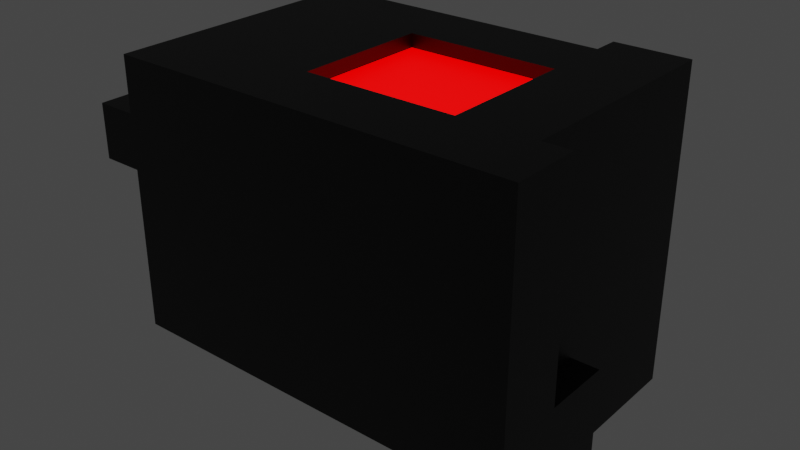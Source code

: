 # Source: testbuildingdiff.blend  (saved by Blender 3.3.6; exported with 4.5.12 LTS)
import bpy
from mathutils import Matrix  # noqa: F401  (used for matrix-valued properties, if any)

bpy.ops.wm.read_factory_settings(use_empty=True)
scene = bpy.context.scene
scene.name = 'Scene'

# ---- collections
col_collection = bpy.data.collections.new('Collection'); scene.collection.children.link(col_collection)

# ---- materials (node trees are filled in below, after node groups)
mat_material = bpy.data.materials.new('Material')
mat_material.alpha_threshold = 0.0
mat_material.use_transparent_shadow = False
mat_material.roughness = 0.5
mat_material.line_color = (0.0, 0.0, 0.0, 1.0)
mat_material_001 = bpy.data.materials.new('Material.001')
mat_material_001.use_transparent_shadow = False

# ---- material node trees
mat_material.use_nodes = True; mat_material.node_tree.nodes.clear()
_N = mat_material.node_tree.nodes; _L = mat_material.node_tree.links
n0 = _N.new('ShaderNodeOutputMaterial'); n0.name = 'Material Output'; n0.location = (300, 300)
n1 = _N.new('ShaderNodeBsdfPrincipled'); n1.name = 'Principled BSDF'; n1.location = (10, 300)
n1.distribution = 'GGX'
n1.subsurface_method = 'RANDOM_WALK_SKIN'
n1.inputs[0].default_value = (0.0, 0.0, 0.0, 1.0)
n1.inputs[3].default_value = 1.45
n1.inputs[27].default_value = (0.0, 0.0, 0.0, 1.0)
n1.inputs[28].default_value = 1.0
_L.new(n1.outputs[0], n0.inputs[0])
n0.is_active_output = True
mat_material_001.use_nodes = True; mat_material_001.node_tree.nodes.clear()
_N = mat_material_001.node_tree.nodes; _L = mat_material_001.node_tree.links
n0 = _N.new('ShaderNodeBsdfPrincipled'); n0.name = 'Principled BSDF'; n0.location = (10, 300)
n0.distribution = 'GGX'
n0.subsurface_method = 'RANDOM_WALK_SKIN'
n0.inputs[0].default_value = (1.0, 0.0, 0.0, 1.0)
n0.inputs[3].default_value = 1.45
n0.inputs[27].default_value = (1.0, 0.0, 0.0, 1.0)
n0.inputs[28].default_value = 2.0
n1 = _N.new('ShaderNodeOutputMaterial'); n1.name = 'Material Output'; n1.location = (300, 300)
_L.new(n0.outputs[0], n1.inputs[0])
n1.is_active_output = True

# ---- world
world_world = bpy.data.worlds.new('World'); scene.world = world_world
world_world.use_nodes = True; world_world.node_tree.nodes.clear()
_N = world_world.node_tree.nodes; _L = world_world.node_tree.links
n0 = _N.new('ShaderNodeOutputWorld'); n0.name = 'World Output'; n0.location = (300, 300)
n1 = _N.new('ShaderNodeBackground'); n1.name = 'Background'; n1.location = (10, 300)
n1.inputs[0].default_value = (0.05088, 0.05088, 0.05088, 1.0)
_L.new(n1.outputs[0], n0.inputs[0])
n0.is_active_output = True
world_world.color = (0.05088, 0.05088, 0.05088)
world_world.use_sun_shadow = False
world_world.sun_shadow_jitter_overblur = 0.0

# ---- meshes
me_cube = bpy.data.meshes.new('Cube')
me_cube.from_pydata([(1.0, 0.8, 2.0), (1.0, 0.8, 0.0), (1.0, -1.2, 2.0), (1.0, -1.2, 0.0), (-1.0, 0.8, 2.0), (-1.0, 0.8, 0.0), (-1.0, -1.2, 2.0), (-1.0, -1.2, 0.0), (-1.0, 0.4, 0.0), (-1.0, 0.0, 0.0), (-1.0, -0.4, 0.0), (-1.0, -0.8, 0.0), (1.0, 0.4, 2.0), (1.0, 0.0, 2.0), (1.0, -0.4, 2.0), (1.0, -0.8, 2.0), (-1.0, -0.8, 2.0), (-1.0, -0.4, 2.0), (-1.0, 0.0, 2.0), (-1.0, 0.4, 2.0), (1.0, -0.8, 0.0), (1.0, -0.4, 0.0), (1.0, 0.0, 0.0), (1.0, 0.4, 0.0), (1.0, 0.8, 1.5), (1.0, 0.8, 1.0), (-1.0, -1.2, 0.5), (-1.0, -1.2, 1.0), (-1.0, -1.2, 1.5), (1.0, -1.2, 1.5), (1.0, -1.2, 1.0), (1.0, -1.2, 0.5), (-1.0, 0.8, 1.5), (-1.0, 0.8, 1.0), (-1.0, 0.8, 0.5), (1.0, 0.4, 1.5), (1.0, 0.4, 1.0), (1.0, 0.4, 0.5), (1.0, 0.0, 1.5), (1.0, 0.0, 1.0), (1.0, 0.0, 0.5), (1.0, -0.4, 1.5), (1.0, -0.4, 1.0), (1.0, -0.4, 0.5), (1.0, -0.8, 1.5), (1.0, -0.8, 1.0), (1.0, -0.8, 0.5), (-1.0, -0.8, 1.5), (-1.0, -0.8, 1.0), (-1.0, -0.8, 0.5), (-1.0, -0.4, 1.5), (-1.0, -0.4, 1.0), (-1.0, -0.4, 0.5), (-1.0, 0.0, 1.5), (-1.0, 0.0, 1.0), (-1.0, 0.0, 0.5), (-1.0, 0.4, 1.5), (-1.0, 0.4, 1.0), (-1.0, 0.4, 0.5), (-1.214, -0.4, 0.0), (-1.214, -0.8, 0.0), (-1.214, -0.8, 0.5), (-1.214, -0.4, 0.5), (-1.214, -0.8, 1.5), (-1.214, -0.8, 1.0), (-1.214, -0.4, 1.5), (-1.214, -0.4, 1.0), (0.6, 0.8, 0.0), (0.2, 0.8, 0.0), (-0.2, 0.8, 0.0), (-0.6, 0.8, 0.0), (0.6, -1.2, 2.0), (0.2, -1.2, 2.0), (-0.2, -1.2, 2.0), (-0.6, -1.2, 2.0), (-0.6, -1.2, 0.0), (-0.2, -1.2, 0.0), (0.2, -1.2, 0.0), (0.6, -1.2, 0.0), (-0.6, 0.8, 2.0), (-0.2, 0.8, 2.0), (0.2, 0.8, 2.0), (0.6, 0.8, 2.0), (0.6, 0.4, 0.0), (0.2, 0.4, 0.0), (-0.2, 0.4, 0.0), (-0.6, 0.4, 0.0), (0.6, 0.0, 0.0), (0.2, 0.0, 0.0), (-0.2, 0.0, 0.0), (-0.6, 0.0, 0.0), (0.6, -0.4, 0.0), (0.2, -0.4, 0.0), (-0.2, -0.4, 0.0), (-0.6, -0.4, 0.0), (0.6, -0.8, 0.0), (0.2, -0.8, 0.0), (-0.2, -0.8, 0.0), (-0.6, -0.8, 0.0), (-0.6, 0.4, 2.0), (-0.2, 0.4, 2.0), (0.2, 0.4, 2.0), (0.6, 0.4, 2.0), (-0.6, 0.0, 2.0), (-0.2, 0.0, 2.0), (0.2, 0.0, 2.0), (0.6, 0.0, 2.0), (-0.6, -0.4, 2.0), (-0.2, -0.4, 2.0), (0.2, -0.4, 2.0), (0.6, -0.4, 2.0), (-0.6, -0.8, 2.0), (-0.2, -0.8, 2.0), (0.2, -0.8, 2.0), (0.6, -0.8, 2.0), (-0.6, 0.8, 0.5), (-0.2, 0.8, 0.5), (0.2, 0.8, 0.5), (0.6, 0.8, 0.5), (-0.6, 0.8, 1.0), (-0.2, 0.8, 1.0), (0.2, 0.8, 1.0), (0.6, 0.8, 1.0), (-0.6, 0.8, 1.5), (-0.2, 0.8, 1.5), (0.2, 0.8, 1.5), (0.6, 0.8, 1.5), (0.6, -1.2, 0.5), (0.2, -1.2, 0.5), (-0.2, -1.2, 0.5), (-0.6, -1.2, 0.5), (0.6, -1.2, 1.0), (-0.2, -1.2, 1.0), (-0.6, -1.2, 1.0), (0.6, -1.2, 1.5), (0.2, -1.2, 1.5), (-0.2, -1.2, 1.5), (-0.6, -1.2, 1.5), (1.0, 1.2, 0.5), (1.0, 1.2, 0.0), (0.6, 1.2, 2.0), (1.0, 1.2, 2.0), (1.0, 1.2, 1.5), (1.0, 1.2, 1.0), (0.6, 1.2, 0.5), (0.6, 1.2, 1.0), (0.6, 1.2, 1.5), (0.6, 1.2, 0.0), (1.0, -0.8, 2.2), (1.0, -1.2, 2.2), (0.6, 0.8, 2.2), (1.0, 0.8, 2.2), (1.0, 0.4, 2.2), (1.0, 0.0, 2.2), (1.0, -0.4, 2.2), (0.6, 0.4, 2.2), (0.6, 0.0, 2.2), (0.6, -0.4, 2.2), (0.6, -0.8, 2.2), (0.6, -1.2, 2.2), (0.6, 1.2, 2.2), (1.0, 1.2, 2.2), (0.6, -1.1, 0.5), (0.2, -1.1, 0.5), (-0.2, -1.1, 0.5), (0.6, -1.1, 1.0), (0.2, -1.1, 1.0), (-0.2, -1.1, 1.0), (0.6, -1.1, 1.5), (0.2, -1.1, 1.5), (-0.2, -1.1, 1.5), (1.143, 0.8, 0.5), (1.143, 0.8, 0.0), (1.143, -1.2, 0.5), (1.143, -1.2, 0.0), (1.143, 0.4, 0.0), (1.143, -0.8, 0.0), (1.143, -0.4, 0.0), (1.143, 0.0, 0.0), (1.143, 0.4, 0.5), (1.143, 0.0, 0.5), (1.143, -0.4, 0.5), (1.143, -0.8, 0.5), (1.143, 0.8, 1.0), (1.143, 0.4, 1.0), (1.143, 1.2, 0.0), (1.143, 1.2, 0.5), (1.143, 1.2, 1.0), (-0.6, 0.0, 2.2), (-0.2, 0.0, 2.2), (-0.6, -0.4, 2.2), (-0.2, -0.4, 2.2), (-0.6, -0.8, 2.2), (-0.2, -0.8, 2.2)], [], [(111, 16, 6, 74), (137, 74, 6, 28), (56, 19, 4, 32), (95, 20, 3, 78), (44, 15, 2, 29), (0, 24, 142, 141), (24, 0, 12, 35), (35, 12, 13, 38), (38, 13, 14, 41), (41, 14, 15, 44), (67, 1, 23, 83), (83, 23, 22, 87), (87, 22, 21, 91), (91, 21, 20, 95), (28, 6, 16, 47), (47, 16, 17, 50), (50, 17, 18, 53), (53, 18, 19, 56), (79, 4, 19, 99), (99, 19, 18, 103), (103, 18, 17, 107), (107, 17, 16, 111), (9, 55, 58, 8), (55, 54, 57, 58), (54, 53, 56, 57), (10, 52, 55, 9), (52, 51, 54, 55), (51, 50, 53, 54), (52, 10, 59, 62), (10, 11, 60, 59), (49, 48, 64, 61), (7, 26, 49, 11), (26, 27, 48, 49), (27, 28, 47, 48), (138, 143, 187, 186), (43, 42, 45, 46), (42, 41, 44, 45), (25, 36, 184, 183), (40, 39, 42, 43), (39, 38, 41, 42), (22, 23, 175, 178), (37, 36, 39, 40), (36, 35, 38, 39), (31, 3, 174, 173), (21, 22, 178, 177), (25, 24, 35, 36), (12, 0, 151, 152), (1, 67, 147, 139), (67, 118, 144, 147), (23, 1, 172, 175), (46, 45, 30, 31), (45, 44, 29, 30), (8, 58, 34, 5), (58, 57, 33, 34), (57, 56, 32, 33), (75, 130, 26, 7), (130, 133, 27, 26), (133, 137, 28, 27), (60, 61, 62, 59), (61, 64, 66, 62), (64, 63, 65, 66), (47, 50, 65, 63), (51, 52, 62, 66), (11, 49, 61, 60), (48, 47, 63, 64), (50, 51, 66, 65), (30, 29, 134, 131), (136, 132, 167, 170), (127, 131, 165, 162), (132, 136, 137, 133), (31, 30, 131, 127), (132, 129, 164, 167), (134, 135, 169, 168), (129, 132, 133, 130), (3, 31, 127, 78), (78, 127, 128, 77), (77, 128, 129, 76), (76, 129, 130, 75), (33, 32, 123, 119), (119, 123, 124, 120), (120, 124, 125, 121), (121, 125, 126, 122), (34, 33, 119, 115), (115, 119, 120, 116), (116, 120, 121, 117), (117, 121, 122, 118), (5, 34, 115, 70), (70, 115, 116, 69), (69, 116, 117, 68), (68, 117, 118, 67), (0, 141, 161, 151), (110, 109, 113, 114), (109, 108, 112, 113), (104, 103, 188, 189), (2, 15, 148, 149), (106, 105, 109, 110), (105, 104, 108, 109), (103, 107, 190, 188), (102, 106, 156, 155), (102, 101, 105, 106), (101, 100, 104, 105), (100, 99, 103, 104), (110, 114, 158, 157), (82, 81, 101, 102), (81, 80, 100, 101), (80, 79, 99, 100), (10, 94, 98, 11), (94, 93, 97, 98), (93, 92, 96, 97), (92, 91, 95, 96), (9, 90, 94, 10), (90, 89, 93, 94), (89, 88, 92, 93), (88, 87, 91, 92), (8, 86, 90, 9), (86, 85, 89, 90), (85, 84, 88, 89), (84, 83, 87, 88), (5, 70, 86, 8), (70, 69, 85, 86), (69, 68, 84, 85), (68, 67, 83, 84), (32, 4, 79, 123), (123, 79, 80, 124), (124, 80, 81, 125), (125, 81, 82, 126), (11, 98, 75, 7), (98, 97, 76, 75), (97, 96, 77, 76), (96, 95, 78, 77), (29, 2, 71, 134), (134, 71, 72, 135), (135, 72, 73, 136), (136, 73, 74, 137), (114, 71, 159, 158), (114, 113, 72, 71), (113, 112, 73, 72), (112, 111, 74, 73), (146, 140, 141, 142), (147, 144, 138, 139), (144, 145, 143, 138), (145, 146, 142, 143), (24, 25, 143, 142), (126, 82, 140, 146), (122, 126, 146, 145), (46, 31, 173, 182), (143, 25, 183, 187), (118, 122, 145, 144), (150, 151, 161, 160), (154, 157, 158, 148), (153, 156, 157, 154), (152, 155, 156, 153), (151, 150, 155, 152), (148, 158, 159, 149), (140, 82, 150, 160), (13, 12, 152, 153), (106, 110, 157, 156), (71, 2, 149, 159), (14, 13, 153, 154), (82, 102, 155, 150), (141, 140, 160, 161), (15, 14, 154, 148), (165, 168, 169, 166), (166, 169, 170, 167), (162, 165, 166, 163), (163, 166, 167, 164), (131, 134, 168, 165), (128, 127, 162, 163), (135, 136, 170, 169), (129, 128, 163, 164), (177, 181, 182, 176), (178, 180, 181, 177), (175, 179, 180, 178), (172, 171, 179, 175), (171, 183, 184, 179), (176, 182, 173, 174), (183, 171, 186, 187), (171, 172, 185, 186), (36, 37, 179, 184), (40, 43, 181, 180), (1, 139, 185, 172), (3, 20, 176, 174), (37, 40, 180, 179), (139, 138, 186, 185), (20, 21, 177, 176), (43, 46, 182, 181), (191, 190, 192, 193), (189, 188, 190, 191), (107, 111, 192, 190), (108, 104, 189, 191), (111, 112, 193, 192), (112, 108, 191, 193)])
me_cube.polygons.foreach_set('material_index', [0, 0, 0, 0, 0, 0, 0, 0, 0, 0, 0, 0, 0, 0, 0, 0, 0, 0, 0, 0, 0, 0, 0, 0, 0, 0, 0, 0, 0, 0, 0, 0, 0, 0, 0, 0, 0, 0, 0, 0, 0, 0, 0, 0, 0, 0, 0, 0, 0, 0, 0, 0, 0, 0, 0, 0, 0, 0, 0, 0, 0, 0, 0, 0, 0, 0, 0, 0, 0, 0, 0, 0, 0, 0, 0, 0, 0, 0, 0, 0, 0, 0, 0, 0, 0, 0, 0, 0, 0, 0, 0, 0, 0, 0, 0, 0, 0, 0, 0, 0, 0, 0, 0, 0, 0, 0, 0, 0, 0, 0, 0, 0, 0, 0, 0, 0, 0, 0, 0, 0, 0, 0, 0, 0, 0, 0, 0, 0, 0, 0, 0, 0, 0, 0, 0, 0, 0, 0, 0, 0, 0, 0, 0, 0, 0, 0, 0, 0, 0, 0, 0, 0, 0, 0, 0, 0, 0, 0, 0, 0, 0, 0, 1, 1, 1, 1, 0, 0, 0, 0, 0, 0, 0, 0, 0, 0, 0, 0, 0, 0, 0, 0, 0, 0, 0, 0, 0, 0, 0, 0, 0, 0])
_uv = me_cube.uv_layers.new(name='UVMap')
_uv.uv.foreach_set('vector', [0.825, 0.7, 0.875, 0.7, 0.875, 0.75, 0.825, 0.75, 0.5625, 0.95, 0.625, 0.95, 0.625, 1.0, 0.5625, 1.0, 0.5625, 0.2, 0.625, 0.2, 0.625, 0.25, 0.5625, 0.25, 0.325, 0.7, 0.375, 0.7, 0.375, 0.75, 0.325, 0.75, 0.5625, 0.7, 0.625, 0.7, 0.625, 0.75, 0.5625, 0.75, 0.625, 0.5, 0.5625, 0.5, 0.5625, 0.5, 0.625, 0.5, 0.5625, 0.5, 0.625, 0.5, 0.625, 0.55, 0.5625, 0.55, 0.5625, 0.55, 0.625, 0.55, 0.625, 0.6, 0.5625, 0.6, 0.5625, 0.6, 0.625, 0.6, 0.625, 0.65, 0.5625, 0.65, 0.5625, 0.65, 0.625, 0.65, 0.625, 0.7, 0.5625, 0.7, 0.325, 0.5, 0.375, 0.5, 0.375, 0.55, 0.325, 0.55, 0.325, 0.55, 0.375, 0.55, 0.375, 0.6, 0.325, 0.6, 0.325, 0.6, 0.375, 0.6, 0.375, 0.65, 0.325, 0.65, 0.325, 0.65, 0.375, 0.65, 0.375, 0.7, 0.325, 0.7, 0.5625, 0.0, 0.625, 0.0, 0.625, 0.05, 0.5625, 0.05, 0.5625, 0.05, 0.625, 0.05, 0.625, 0.1, 0.5625, 0.1, 0.5625, 0.1, 0.625, 0.1, 0.625, 0.15, 0.5625, 0.15, 0.5625, 0.15, 0.625, 0.15, 0.625, 0.2, 0.5625, 0.2, 0.825, 0.5, 0.875, 0.5, 0.875, 0.55, 0.825, 0.55, 0.825, 0.55, 0.875, 0.55, 0.875, 0.6, 0.825, 0.6, 0.825, 0.6, 0.875, 0.6, 0.875, 0.65, 0.825, 0.65, 0.825, 0.65, 0.875, 0.65, 0.875, 0.7, 0.825, 0.7, 0.375, 0.15, 0.4375, 0.15, 0.4375, 0.2, 0.375, 0.2, 0.4375, 0.15, 0.5, 0.15, 0.5, 0.2, 0.4375, 0.2, 0.5, 0.15, 0.5625, 0.15, 0.5625, 0.2, 0.5, 0.2, 0.375, 0.1, 0.4375, 0.1, 0.4375, 0.15, 0.375, 0.15, 0.4375, 0.1, 0.5, 0.1, 0.5, 0.15, 0.4375, 0.15, 0.5, 0.1, 0.5625, 0.1, 0.5625, 0.15, 0.5, 0.15, 0.4375, 0.1, 0.375, 0.1, 0.375, 0.1, 0.4375, 0.1, 0.125, 0.65, 0.125, 0.7, 0.125, 0.7, 0.125, 0.65, 0.4375, 0.05, 0.5, 0.05, 0.5, 0.05, 0.4375, 0.05, 0.375, 0.0, 0.4375, 0.0, 0.4375, 0.05, 0.375, 0.05, 0.4375, 0.0, 0.5, 0.0, 0.5, 0.05, 0.4375, 0.05, 0.5, 0.0, 0.5625, 0.0, 0.5625, 0.05, 0.5, 0.05, 0.4375, 0.5, 0.5, 0.5, 0.5, 0.5, 0.4375, 0.5, 0.4375, 0.65, 0.5, 0.65, 0.5, 0.7, 0.4375, 0.7, 0.5, 0.65, 0.5625, 0.65, 0.5625, 0.7, 0.5, 0.7, 0.5, 0.5, 0.5, 0.55, 0.5, 0.55, 0.5, 0.5, 0.4375, 0.6, 0.5, 0.6, 0.5, 0.65, 0.4375, 0.65, 0.5, 0.6, 0.5625, 0.6, 0.5625, 0.65, 0.5, 0.65, 0.375, 0.6, 0.375, 0.55, 0.375, 0.55, 0.375, 0.6, 0.4375, 0.55, 0.5, 0.55, 0.5, 0.6, 0.4375, 0.6, 0.5, 0.55, 0.5625, 0.55, 0.5625, 0.6, 0.5, 0.6, 0.4375, 0.75, 0.375, 0.75, 0.375, 0.75, 0.4375, 0.75, 0.375, 0.65, 0.375, 0.6, 0.375, 0.6, 0.375, 0.65, 0.5, 0.5, 0.5625, 0.5, 0.5625, 0.55, 0.5, 0.55, 0.625, 0.55, 0.625, 0.5, 0.625, 0.5, 0.625, 0.55, 0.375, 0.5, 0.325, 0.5, 0.325, 0.5, 0.375, 0.5, 0.375, 0.45, 0.4375, 0.45, 0.4375, 0.45, 0.375, 0.45, 0.375, 0.55, 0.375, 0.5, 0.375, 0.5, 0.375, 0.55, 0.4375, 0.7, 0.5, 0.7, 0.5, 0.75, 0.4375, 0.75, 0.5, 0.7, 0.5625, 0.7, 0.5625, 0.75, 0.5, 0.75, 0.375, 0.2, 0.4375, 0.2, 0.4375, 0.25, 0.375, 0.25, 0.4375, 0.2, 0.5, 0.2, 0.5, 0.25, 0.4375, 0.25, 0.5, 0.2, 0.5625, 0.2, 0.5625, 0.25, 0.5, 0.25, 0.375, 0.95, 0.4375, 0.95, 0.4375, 1.0, 0.375, 1.0, 0.4375, 0.95, 0.5, 0.95, 0.5, 1.0, 0.4375, 1.0, 0.5, 0.95, 0.5625, 0.95, 0.5625, 1.0, 0.5, 1.0, 0.375, 0.05, 0.4375, 0.05, 0.4375, 0.1, 0.375, 0.1, 0.4375, 0.05, 0.5, 0.05, 0.5, 0.1, 0.4375, 0.1, 0.5, 0.05, 0.5625, 0.05, 0.5625, 0.1, 0.5, 0.1, 0.5625, 0.05, 0.5625, 0.1, 0.5625, 0.1, 0.5625, 0.05, 0.5, 0.1, 0.4375, 0.1, 0.4375, 0.1, 0.5, 0.1, 0.375, 0.05, 0.4375, 0.05, 0.4375, 0.05, 0.375, 0.05, 0.5, 0.05, 0.5625, 0.05, 0.5625, 0.05, 0.5, 0.05, 0.5625, 0.1, 0.5, 0.1, 0.5, 0.1, 0.5625, 0.1, 0.5, 0.75, 0.5625, 0.75, 0.5625, 0.8, 0.5, 0.8, 0.5625, 0.9, 0.5, 0.9, 0.5, 0.9, 0.5625, 0.9, 0.4375, 0.8, 0.5, 0.8, 0.5, 0.8, 0.4375, 0.8, 0.5, 0.9, 0.5625, 0.9, 0.5625, 0.95, 0.5, 0.95, 0.4375, 0.75, 0.5, 0.75, 0.5, 0.8, 0.4375, 0.8, 0.5, 0.9, 0.4375, 0.9, 0.4375, 0.9, 0.5, 0.9, 0.5625, 0.8, 0.5625, 0.85, 0.5625, 0.85, 0.5625, 0.8, 0.4375, 0.9, 0.5, 0.9, 0.5, 0.95, 0.4375, 0.95, 0.375, 0.75, 0.4375, 0.75, 0.4375, 0.8, 0.375, 0.8, 0.375, 0.8, 0.4375, 0.8, 0.4375, 0.85, 0.375, 0.85, 0.375, 0.85, 0.4375, 0.85, 0.4375, 0.9, 0.375, 0.9, 0.375, 0.9, 0.4375, 0.9, 0.4375, 0.95, 0.375, 0.95, 0.5, 0.25, 0.5625, 0.25, 0.5625, 0.3, 0.5, 0.3, 0.5, 0.3, 0.5625, 0.3, 0.5625, 0.35, 0.5, 0.35, 0.5, 0.35, 0.5625, 0.35, 0.5625, 0.4, 0.5, 0.4, 0.5, 0.4, 0.5625, 0.4, 0.5625, 0.45, 0.5, 0.45, 0.4375, 0.25, 0.5, 0.25, 0.5, 0.3, 0.4375, 0.3, 0.4375, 0.3, 0.5, 0.3, 0.5, 0.35, 0.4375, 0.35, 0.4375, 0.35, 0.5, 0.35, 0.5, 0.4, 0.4375, 0.4, 0.4375, 0.4, 0.5, 0.4, 0.5, 0.45, 0.4375, 0.45, 0.375, 0.25, 0.4375, 0.25, 0.4375, 0.3, 0.375, 0.3, 0.375, 0.3, 0.4375, 0.3, 0.4375, 0.35, 0.375, 0.35, 0.375, 0.35, 0.4375, 0.35, 0.4375, 0.4, 0.375, 0.4, 0.375, 0.4, 0.4375, 0.4, 0.4375, 0.45, 0.375, 0.45, 0.625, 0.5, 0.625, 0.5, 0.625, 0.5, 0.625, 0.5, 0.675, 0.65, 0.725, 0.65, 0.725, 0.7, 0.675, 0.7, 0.725, 0.65, 0.775, 0.65, 0.775, 0.7, 0.725, 0.7, 0.775, 0.6, 0.825, 0.6, 0.825, 0.6, 0.775, 0.6, 0.625, 0.75, 0.625, 0.7, 0.625, 0.7, 0.625, 0.75, 0.675, 0.6, 0.725, 0.6, 0.725, 0.65, 0.675, 0.65, 0.725, 0.6, 0.775, 0.6, 0.775, 0.65, 0.725, 0.65, 0.825, 0.6, 0.825, 0.65, 0.825, 0.65, 0.825, 0.6, 0.675, 0.55, 0.675, 0.6, 0.675, 0.6, 0.675, 0.55, 0.675, 0.55, 0.725, 0.55, 0.725, 0.6, 0.675, 0.6, 0.725, 0.55, 0.775, 0.55, 0.775, 0.6, 0.725, 0.6, 0.775, 0.55, 0.825, 0.55, 0.825, 0.6, 0.775, 0.6, 0.675, 0.65, 0.675, 0.7, 0.675, 0.7, 0.675, 0.65, 0.675, 0.5, 0.725, 0.5, 0.725, 0.55, 0.675, 0.55, 0.725, 0.5, 0.775, 0.5, 0.775, 0.55, 0.725, 0.55, 0.775, 0.5, 0.825, 0.5, 0.825, 0.55, 0.775, 0.55, 0.125, 0.65, 0.175, 0.65, 0.175, 0.7, 0.125, 0.7, 0.175, 0.65, 0.225, 0.65, 0.225, 0.7, 0.175, 0.7, 0.225, 0.65, 0.275, 0.65, 0.275, 0.7, 0.225, 0.7, 0.275, 0.65, 0.325, 0.65, 0.325, 0.7, 0.275, 0.7, 0.125, 0.6, 0.175, 0.6, 0.175, 0.65, 0.125, 0.65, 0.175, 0.6, 0.225, 0.6, 0.225, 0.65, 0.175, 0.65, 0.225, 0.6, 0.275, 0.6, 0.275, 0.65, 0.225, 0.65, 0.275, 0.6, 0.325, 0.6, 0.325, 0.65, 0.275, 0.65, 0.125, 0.55, 0.175, 0.55, 0.175, 0.6, 0.125, 0.6, 0.175, 0.55, 0.225, 0.55, 0.225, 0.6, 0.175, 0.6, 0.225, 0.55, 0.275, 0.55, 0.275, 0.6, 0.225, 0.6, 0.275, 0.55, 0.325, 0.55, 0.325, 0.6, 0.275, 0.6, 0.125, 0.5, 0.175, 0.5, 0.175, 0.55, 0.125, 0.55, 0.175, 0.5, 0.225, 0.5, 0.225, 0.55, 0.175, 0.55, 0.225, 0.5, 0.275, 0.5, 0.275, 0.55, 0.225, 0.55, 0.275, 0.5, 0.325, 0.5, 0.325, 0.55, 0.275, 0.55, 0.5625, 0.25, 0.625, 0.25, 0.625, 0.3, 0.5625, 0.3, 0.5625, 0.3, 0.625, 0.3, 0.625, 0.35, 0.5625, 0.35, 0.5625, 0.35, 0.625, 0.35, 0.625, 0.4, 0.5625, 0.4, 0.5625, 0.4, 0.625, 0.4, 0.625, 0.45, 0.5625, 0.45, 0.125, 0.7, 0.175, 0.7, 0.175, 0.75, 0.125, 0.75, 0.175, 0.7, 0.225, 0.7, 0.225, 0.75, 0.175, 0.75, 0.225, 0.7, 0.275, 0.7, 0.275, 0.75, 0.225, 0.75, 0.275, 0.7, 0.325, 0.7, 0.325, 0.75, 0.275, 0.75, 0.5625, 0.75, 0.625, 0.75, 0.625, 0.8, 0.5625, 0.8, 0.5625, 0.8, 0.625, 0.8, 0.625, 0.85, 0.5625, 0.85, 0.5625, 0.85, 0.625, 0.85, 0.625, 0.9, 0.5625, 0.9, 0.5625, 0.9, 0.625, 0.9, 0.625, 0.95, 0.5625, 0.95, 0.675, 0.7, 0.675, 0.75, 0.675, 0.75, 0.675, 0.7, 0.675, 0.7, 0.725, 0.7, 0.725, 0.75, 0.675, 0.75, 0.725, 0.7, 0.775, 0.7, 0.775, 0.75, 0.725, 0.75, 0.775, 0.7, 0.825, 0.7, 0.825, 0.75, 0.775, 0.75, 0.5625, 0.45, 0.625, 0.45, 0.625, 0.5, 0.5625, 0.5, 0.375, 0.45, 0.4375, 0.45, 0.4375, 0.5, 0.375, 0.5, 0.4375, 0.45, 0.5, 0.45, 0.5, 0.5, 0.4375, 0.5, 0.5, 0.45, 0.5625, 0.45, 0.5625, 0.5, 0.5, 0.5, 0.5625, 0.5, 0.5, 0.5, 0.5, 0.5, 0.5625, 0.5, 0.5625, 0.45, 0.625, 0.45, 0.625, 0.45, 0.5625, 0.45, 0.5, 0.45, 0.5625, 0.45, 0.5625, 0.45, 0.5, 0.45, 0.4375, 0.7, 0.4375, 0.75, 0.4375, 0.75, 0.4375, 0.7, 0.5, 0.5, 0.5, 0.5, 0.5, 0.5, 0.5, 0.5, 0.4375, 0.45, 0.5, 0.45, 0.5, 0.45, 0.4375, 0.45, 0.675, 0.5, 0.625, 0.5, 0.625, 0.5, 0.675, 0.5, 0.625, 0.65, 0.675, 0.65, 0.675, 0.7, 0.625, 0.7, 0.625, 0.6, 0.675, 0.6, 0.675, 0.65, 0.625, 0.65, 0.625, 0.55, 0.675, 0.55, 0.675, 0.6, 0.625, 0.6, 0.625, 0.5, 0.675, 0.5, 0.675, 0.55, 0.625, 0.55, 0.625, 0.7, 0.675, 0.7, 0.675, 0.75, 0.625, 0.75, 0.625, 0.45, 0.625, 0.45, 0.625, 0.45, 0.625, 0.45, 0.625, 0.6, 0.625, 0.55, 0.625, 0.55, 0.625, 0.6, 0.675, 0.6, 0.675, 0.65, 0.675, 0.65, 0.675, 0.6, 0.625, 0.8, 0.625, 0.75, 0.625, 0.75, 0.625, 0.8, 0.625, 0.65, 0.625, 0.6, 0.625, 0.6, 0.625, 0.65, 0.675, 0.5, 0.675, 0.55, 0.675, 0.55, 0.675, 0.5, 0.625, 0.5, 0.625, 0.45, 0.625, 0.45, 0.625, 0.5, 0.625, 0.7, 0.625, 0.65, 0.625, 0.65, 0.625, 0.7, 0.5, 0.8, 0.5625, 0.8, 0.5625, 0.85, 0.5, 0.85, 0.5, 0.85, 0.5625, 0.85, 0.5625, 0.9, 0.5, 0.9, 0.4375, 0.8, 0.5, 0.8, 0.5, 0.85, 0.4375, 0.85, 0.4375, 0.85, 0.5, 0.85, 0.5, 0.9, 0.4375, 0.9, 0.5, 0.8, 0.5625, 0.8, 0.5625, 0.8, 0.5, 0.8, 0.4375, 0.85, 0.4375, 0.8, 0.4375, 0.8, 0.4375, 0.85, 0.5625, 0.85, 0.5625, 0.9, 0.5625, 0.9, 0.5625, 0.85, 0.4375, 0.9, 0.4375, 0.85, 0.4375, 0.85, 0.4375, 0.9, 0.375, 0.65, 0.4375, 0.65, 0.4375, 0.7, 0.375, 0.7, 0.375, 0.6, 0.4375, 0.6, 0.4375, 0.65, 0.375, 0.65, 0.375, 0.55, 0.4375, 0.55, 0.4375, 0.6, 0.375, 0.6, 0.375, 0.5, 0.4375, 0.5, 0.4375, 0.55, 0.375, 0.55, 0.4375, 0.5, 0.5, 0.5, 0.5, 0.55, 0.4375, 0.55, 0.375, 0.7, 0.4375, 0.7, 0.4375, 0.75, 0.375, 0.75, 0.5, 0.5, 0.4375, 0.5, 0.4375, 0.5, 0.5, 0.5, 0.4375, 0.5, 0.375, 0.5, 0.375, 0.5, 0.4375, 0.5, 0.5, 0.55, 0.4375, 0.55, 0.4375, 0.55, 0.5, 0.55, 0.4375, 0.6, 0.4375, 0.65, 0.4375, 0.65, 0.4375, 0.6, 0.375, 0.5, 0.375, 0.5, 0.375, 0.5, 0.375, 0.5, 0.375, 0.75, 0.375, 0.7, 0.375, 0.7, 0.375, 0.75, 0.4375, 0.55, 0.4375, 0.6, 0.4375, 0.6, 0.4375, 0.55, 0.375, 0.5, 0.4375, 0.5, 0.4375, 0.5, 0.375, 0.5, 0.375, 0.7, 0.375, 0.65, 0.375, 0.65, 0.375, 0.7, 0.4375, 0.65, 0.4375, 0.7, 0.4375, 0.7, 0.4375, 0.65, 0.775, 0.65, 0.825, 0.65, 0.825, 0.7, 0.775, 0.7, 0.775, 0.6, 0.825, 0.6, 0.825, 0.65, 0.775, 0.65, 0.825, 0.65, 0.825, 0.7, 0.825, 0.7, 0.825, 0.65, 0.775, 0.65, 0.775, 0.6, 0.775, 0.6, 0.775, 0.65, 0.825, 0.7, 0.775, 0.7, 0.775, 0.7, 0.825, 0.7, 0.775, 0.7, 0.775, 0.65, 0.775, 0.65, 0.775, 0.7])
me_cube.materials.append(mat_material)
me_cube.materials.append(mat_material_001)
me_cube.use_mirror_vertex_groups = False
me_cube.update()

# ---- objects
ob_cube = bpy.data.objects.new('Cube', me_cube)

# ---- transforms, parenting, visibility, modifiers, constraints
ob_cube.location = (0.0, -5.0, -1.0)
ob_cube.rotation_euler = (-1.571, 0.0, 0.0)
ob_cube.scale = (7.0, 5.0, 5.0)
ob_cube.lock_rotations_4d = False
ob_cube.empty_display_type = 'ARROWS'
ob_cube.lineart.crease_threshold = 0.0

# ---- collection membership
col_collection.objects.link(ob_cube)

# ---- scene / render settings (as saved in the file)
scene.frame_start = 1; scene.frame_end = 250; scene.frame_set(1)
scene.render.engine = 'BLENDER_EEVEE_NEXT'
scene.cycles.sampling_pattern = 'TABULATED_SOBOL'
scene.cycles.use_light_tree = False
scene.view_settings.view_transform = 'Filmic'
bpy.context.view_layer.update()

# ---- added for rendering (the .blend has no active camera): camera
cam_auto = bpy.data.cameras.new('AutoCamera')
cam_auto.lens = 50.0
cam_auto.sensor_width = 36.0
cam_auto.clip_end = 1000.0
ob_auto_camera = bpy.data.objects.new('AutoCamera', cam_auto)
scene.collection.objects.link(ob_auto_camera)
ob_auto_camera.location = (21.1955, -25.2346, 16.1564)
ob_auto_camera.rotation_euler = (1.09748, -7.21219e-08, 0.694738)
scene.camera = ob_auto_camera
bpy.context.view_layer.update()

